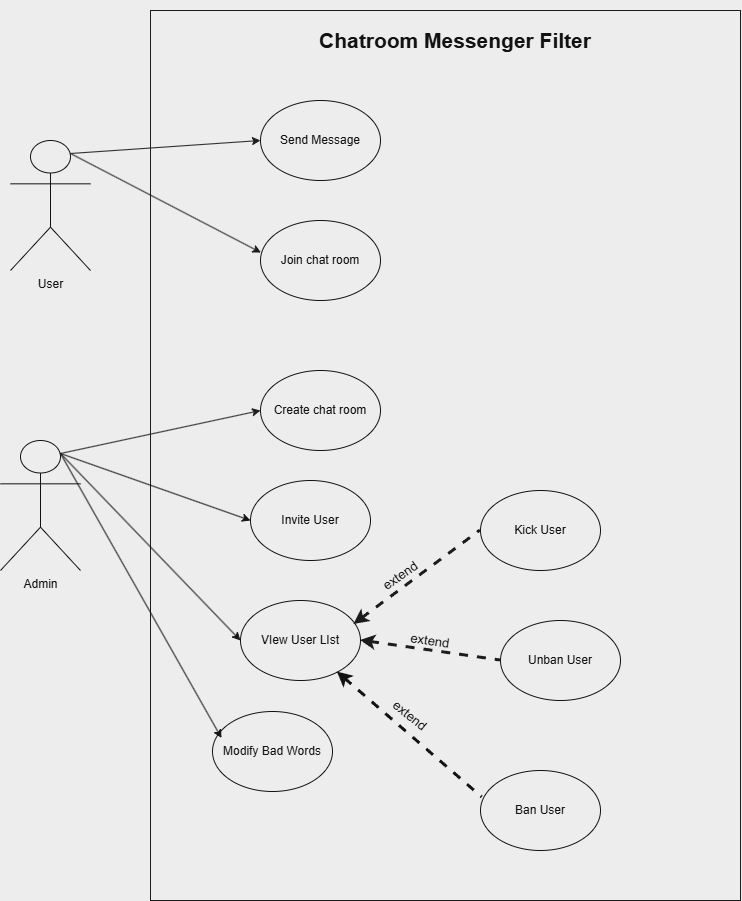

The diagram above was exported from draw.io. Its source (the exported page's mxGraphModel, read from the mxfile embedded in the PNG):
<mxGraphModel dx="1572" dy="1268" grid="0" gridSize="10" guides="1" tooltips="1" connect="1" arrows="1" fold="1" page="0" pageScale="1" pageWidth="827" pageHeight="1169" background="#000000" math="0" shadow="0">
  <root>
    <mxCell id="0" />
    <mxCell id="1" parent="0" />
    <mxCell id="n2JNc9O7UexdgSSxhrLi-54" parent="1" style="rounded=0;whiteSpace=wrap;html=1;labelBackgroundColor=none;fillColor=none;strokeColor=#F3F3F3;fontColor=#FFFFFF;" value="" vertex="1">
      <mxGeometry height="890" width="590" x="230" y="-40" as="geometry" />
    </mxCell>
    <mxCell id="n2JNc9O7UexdgSSxhrLi-18" edge="1" parent="1" source="n2JNc9O7UexdgSSxhrLi-1" style="rounded=0;orthogonalLoop=1;jettySize=auto;html=1;exitX=0.75;exitY=0.1;exitDx=0;exitDy=0;exitPerimeter=0;entryX=0;entryY=0.5;entryDx=0;entryDy=0;labelBackgroundColor=none;strokeColor=#F3F3F3;fontColor=default;" target="n2JNc9O7UexdgSSxhrLi-4">
      <mxGeometry relative="1" as="geometry" />
    </mxCell>
    <mxCell id="n2JNc9O7UexdgSSxhrLi-1" parent="1" style="shape=umlActor;verticalLabelPosition=bottom;verticalAlign=top;html=1;outlineConnect=0;labelBackgroundColor=none;fillColor=none;strokeColor=#FFFFFF;fontColor=#FFFFFF;rounded=0;" value="User" vertex="1">
      <mxGeometry height="130" width="80" x="90" y="90" as="geometry" />
    </mxCell>
    <mxCell id="n2JNc9O7UexdgSSxhrLi-21" edge="1" parent="1" source="n2JNc9O7UexdgSSxhrLi-2" style="edgeStyle=none;rounded=0;orthogonalLoop=1;jettySize=auto;html=1;exitX=0.75;exitY=0.1;exitDx=0;exitDy=0;exitPerimeter=0;entryX=0;entryY=0.5;entryDx=0;entryDy=0;labelBackgroundColor=none;strokeColor=#F3F3F3;fontColor=default;" target="n2JNc9O7UexdgSSxhrLi-8">
      <mxGeometry relative="1" as="geometry" />
    </mxCell>
    <mxCell id="n2JNc9O7UexdgSSxhrLi-22" edge="1" parent="1" source="n2JNc9O7UexdgSSxhrLi-2" style="edgeStyle=none;rounded=0;orthogonalLoop=1;jettySize=auto;html=1;exitX=0.75;exitY=0.1;exitDx=0;exitDy=0;exitPerimeter=0;entryX=0;entryY=0.5;entryDx=0;entryDy=0;labelBackgroundColor=none;strokeColor=#FDFDFD;fontColor=default;" target="n2JNc9O7UexdgSSxhrLi-12">
      <mxGeometry relative="1" as="geometry" />
    </mxCell>
    <mxCell id="n2JNc9O7UexdgSSxhrLi-53" edge="1" parent="1" source="n2JNc9O7UexdgSSxhrLi-2" style="edgeStyle=none;rounded=0;orthogonalLoop=1;jettySize=auto;html=1;exitX=0.75;exitY=0.1;exitDx=0;exitDy=0;exitPerimeter=0;entryX=0;entryY=0.5;entryDx=0;entryDy=0;labelBackgroundColor=none;strokeColor=#FFFFFF;fontColor=default;" target="n2JNc9O7UexdgSSxhrLi-51">
      <mxGeometry relative="1" as="geometry" />
    </mxCell>
    <mxCell id="A_6P7BpMzmCYwF2LdKk0-4" edge="1" parent="1" source="n2JNc9O7UexdgSSxhrLi-2" style="orthogonalLoop=1;jettySize=auto;html=1;exitX=0.75;exitY=0.1;exitDx=0;exitDy=0;exitPerimeter=0;strokeColor=#FFFFFF;entryX=0.075;entryY=0.331;entryDx=0;entryDy=0;entryPerimeter=0;strokeWidth=1;" target="A_6P7BpMzmCYwF2LdKk0-2">
      <mxGeometry relative="1" as="geometry">
        <mxPoint x="171.93339029947924" y="609.5999755859375" as="targetPoint" />
      </mxGeometry>
    </mxCell>
    <mxCell id="n2JNc9O7UexdgSSxhrLi-2" parent="1" style="shape=umlActor;verticalLabelPosition=bottom;verticalAlign=top;html=1;outlineConnect=0;labelBackgroundColor=none;fillColor=none;strokeColor=#FFFFFF;fontColor=#FFFFFF;rounded=0;" value="Admin" vertex="1">
      <mxGeometry height="130" width="80" x="80" y="390" as="geometry" />
    </mxCell>
    <mxCell id="n2JNc9O7UexdgSSxhrLi-4" parent="1" style="ellipse;whiteSpace=wrap;html=1;labelBackgroundColor=none;fillColor=none;strokeColor=#FFFFFF;fontColor=#FFFFFF;rounded=0;" value="Send Message" vertex="1">
      <mxGeometry height="80" width="120" x="340" y="50" as="geometry" />
    </mxCell>
    <mxCell id="n2JNc9O7UexdgSSxhrLi-5" parent="1" style="ellipse;whiteSpace=wrap;html=1;labelBackgroundColor=none;fillColor=none;strokeColor=#FFFFFF;fontColor=#FFFFFF;rounded=0;" value="Join chat room" vertex="1">
      <mxGeometry height="80" width="120" x="340" y="170" as="geometry" />
    </mxCell>
    <mxCell id="n2JNc9O7UexdgSSxhrLi-8" parent="1" style="ellipse;whiteSpace=wrap;html=1;labelBackgroundColor=none;fillColor=none;strokeColor=#FFFFFF;fontColor=#FFFFFF;rounded=0;" value="Create chat room" vertex="1">
      <mxGeometry height="80" width="120" x="340" y="320" as="geometry" />
    </mxCell>
    <mxCell id="n2JNc9O7UexdgSSxhrLi-9" parent="1" style="ellipse;whiteSpace=wrap;html=1;labelBackgroundColor=none;fillColor=none;strokeColor=#FFFFFF;fontColor=#FFFFFF;rounded=0;" value="Ban User" vertex="1">
      <mxGeometry height="80" width="120" x="560" y="720" as="geometry" />
    </mxCell>
    <mxCell id="n2JNc9O7UexdgSSxhrLi-10" parent="1" style="ellipse;whiteSpace=wrap;html=1;labelBackgroundColor=none;fillColor=none;strokeColor=#FFFFFF;fontColor=#FFFFFF;rounded=0;" value="Unban User" vertex="1">
      <mxGeometry height="80" width="120" x="580" y="570" as="geometry" />
    </mxCell>
    <mxCell id="n2JNc9O7UexdgSSxhrLi-11" parent="1" style="ellipse;whiteSpace=wrap;html=1;labelBackgroundColor=none;fillColor=none;strokeColor=#FFFFFF;fontColor=#FFFFFF;rounded=0;" value="Kick User" vertex="1">
      <mxGeometry height="80" width="120" x="560" y="440" as="geometry" />
    </mxCell>
    <mxCell id="n2JNc9O7UexdgSSxhrLi-12" parent="1" style="ellipse;whiteSpace=wrap;html=1;labelBackgroundColor=none;fillColor=none;strokeColor=#FFFFFF;fontColor=#FFFFFF;rounded=0;" value="VIew User LIst" vertex="1">
      <mxGeometry height="80" width="120" x="320" y="550" as="geometry" />
    </mxCell>
    <mxCell id="n2JNc9O7UexdgSSxhrLi-16" parent="1" style="text;html=1;whiteSpace=wrap;strokeColor=none;fillColor=none;align=center;verticalAlign=middle;rounded=0;labelBackgroundColor=none;fontColor=#FFFFFF;" value="&lt;font style=&quot;font-size: 21px;&quot;&gt;&lt;b&gt;Chatroom Messenger Filter&lt;/b&gt;&lt;/font&gt;" vertex="1">
      <mxGeometry height="80" width="280" x="395" y="-50" as="geometry" />
    </mxCell>
    <mxCell id="n2JNc9O7UexdgSSxhrLi-19" edge="1" parent="1" source="n2JNc9O7UexdgSSxhrLi-1" style="rounded=0;orthogonalLoop=1;jettySize=auto;html=1;exitX=0.75;exitY=0.1;exitDx=0;exitDy=0;exitPerimeter=0;entryX=0.004;entryY=0.401;entryDx=0;entryDy=0;entryPerimeter=0;labelBackgroundColor=none;strokeColor=#F3F3F3;fontColor=default;" target="n2JNc9O7UexdgSSxhrLi-5">
      <mxGeometry relative="1" as="geometry" />
    </mxCell>
    <mxCell id="n2JNc9O7UexdgSSxhrLi-26" edge="1" parent="1" source="n2JNc9O7UexdgSSxhrLi-12" style="endArrow=none;dashed=1;html=1;rounded=0;exitX=0.945;exitY=0.3;exitDx=0;exitDy=0;exitPerimeter=0;entryX=0;entryY=0.5;entryDx=0;entryDy=0;strokeWidth=3;startArrow=classic;startFill=1;labelBackgroundColor=none;strokeColor=#F3F3F3;fontColor=default;" target="n2JNc9O7UexdgSSxhrLi-11" value="">
      <mxGeometry height="50" relative="1" width="50" as="geometry">
        <mxPoint x="550" y="370" as="sourcePoint" />
        <mxPoint x="600" y="320" as="targetPoint" />
      </mxGeometry>
    </mxCell>
    <mxCell id="n2JNc9O7UexdgSSxhrLi-27" edge="1" parent="1" source="n2JNc9O7UexdgSSxhrLi-12" style="endArrow=none;dashed=1;html=1;rounded=0;exitX=1;exitY=0.5;exitDx=0;exitDy=0;entryX=0;entryY=0.5;entryDx=0;entryDy=0;strokeWidth=3;startArrow=classic;startFill=1;labelBackgroundColor=none;strokeColor=#F3F3F3;fontColor=default;" target="n2JNc9O7UexdgSSxhrLi-10" value="">
      <mxGeometry height="50" relative="1" width="50" as="geometry">
        <mxPoint x="560" y="484" as="sourcePoint" />
        <mxPoint x="658" y="380" as="targetPoint" />
      </mxGeometry>
    </mxCell>
    <mxCell id="n2JNc9O7UexdgSSxhrLi-28" edge="1" parent="1" source="n2JNc9O7UexdgSSxhrLi-12" style="endArrow=none;dashed=1;html=1;rounded=0;entryX=0.014;entryY=0.336;entryDx=0;entryDy=0;strokeWidth=3;entryPerimeter=0;startArrow=classic;startFill=1;labelBackgroundColor=none;strokeColor=#FFFFFF;fontColor=default;" target="n2JNc9O7UexdgSSxhrLi-9" value="">
      <mxGeometry height="50" relative="1" width="50" as="geometry">
        <mxPoint x="550" y="604" as="sourcePoint" />
        <mxPoint x="648" y="500" as="targetPoint" />
      </mxGeometry>
    </mxCell>
    <mxCell id="n2JNc9O7UexdgSSxhrLi-51" parent="1" style="ellipse;whiteSpace=wrap;html=1;labelBackgroundColor=none;fillColor=none;strokeColor=#FFFFFF;fontColor=#FFFFFF;rounded=0;" value="Invite User" vertex="1">
      <mxGeometry height="80" width="120" x="330" y="430" as="geometry" />
    </mxCell>
    <mxCell id="n2JNc9O7UexdgSSxhrLi-58" parent="1" style="text;html=1;whiteSpace=wrap;strokeColor=none;fillColor=none;align=center;verticalAlign=middle;rounded=0;rotation=-35;labelBackgroundColor=none;fontColor=#FFFFFF;" value="&lt;font style=&quot;font-size: 13px;&quot;&gt;extend&lt;/font&gt;" vertex="1">
      <mxGeometry height="30" width="60" x="450" y="510" as="geometry" />
    </mxCell>
    <mxCell id="n2JNc9O7UexdgSSxhrLi-59" parent="1" style="text;html=1;whiteSpace=wrap;strokeColor=none;fillColor=none;align=center;verticalAlign=middle;rounded=0;rotation=8;labelBackgroundColor=none;fontColor=#FFFFFF;" value="&lt;font style=&quot;font-size: 13px;&quot;&gt;extend&lt;/font&gt;" vertex="1">
      <mxGeometry height="30" width="60" x="479.9982078739354" y="575.0045737548662" as="geometry" />
    </mxCell>
    <mxCell id="n2JNc9O7UexdgSSxhrLi-60" parent="1" style="text;html=1;whiteSpace=wrap;strokeColor=none;fillColor=none;align=center;verticalAlign=middle;rounded=0;rotation=39;labelBackgroundColor=none;fontColor=#FFFFFF;" value="&lt;font style=&quot;font-size: 13px;&quot;&gt;extend&lt;/font&gt;" vertex="1">
      <mxGeometry height="30" width="60" x="459.9982078739354" y="650.0045737548662" as="geometry" />
    </mxCell>
    <mxCell id="A_6P7BpMzmCYwF2LdKk0-2" parent="1" style="ellipse;whiteSpace=wrap;html=1;labelBackgroundColor=none;fillColor=none;strokeColor=#FFFFFF;fontColor=#FFFFFF;rounded=0;" value="Modify Bad Words" vertex="1">
      <mxGeometry height="80" width="120" x="292" y="661" as="geometry" />
    </mxCell>
  </root>
</mxGraphModel>